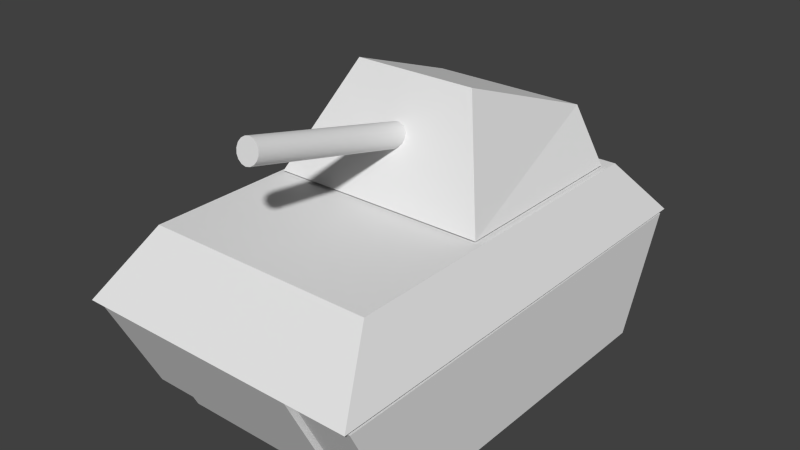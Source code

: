 # Source: tank.blend  (saved by Blender 2.65.0; exported with 4.5.12 LTS)
import bpy
from mathutils import Matrix  # noqa: F401  (used for matrix-valued properties, if any)

bpy.ops.wm.read_factory_settings(use_empty=True)
scene = bpy.context.scene
scene.name = 'Scene'

# ---- collections
col_collection_1 = bpy.data.collections.new('Collection 1'); scene.collection.children.link(col_collection_1)

# ---- materials (node trees are filled in below, after node groups)
mat_material = bpy.data.materials.new('Material')
mat_material.alpha_threshold = 0.0
mat_material.use_transparent_shadow = False
mat_material.roughness = 0.5
mat_material.line_color = (0.0, 0.0, 0.0, 1.0)
mat_material_001 = bpy.data.materials.new('Material.001')
mat_material_001.alpha_threshold = 0.0
mat_material_001.use_transparent_shadow = False
mat_material_001.roughness = 0.5
mat_material_001.line_color = (0.0, 0.0, 0.0, 1.0)
mat_tankbody = bpy.data.materials.new('TankBody')
mat_tankbody.alpha_threshold = 0.0
mat_tankbody.use_transparent_shadow = False
mat_tankbody.roughness = 0.5
mat_tankbody.line_color = (0.0, 0.0, 0.0, 1.0)
mat_tanktreads = bpy.data.materials.new('TankTreads')
mat_tanktreads.alpha_threshold = 0.0
mat_tanktreads.use_transparent_shadow = False
mat_tanktreads.roughness = 0.5
mat_tanktreads.line_color = (0.0, 0.0, 0.0, 1.0)

# ---- material node trees

# ---- world
world_world = bpy.data.worlds.new('World'); scene.world = world_world
world_world.color = (0.05088, 0.05088, 0.05088)
world_world.use_sun_shadow = False
world_world.sun_shadow_jitter_overblur = 0.0
world_world.cycles.sampling_method = 'MANUAL'
world_world.cycles.sample_map_resolution = 256

# ---- meshes
me_cube_001 = bpy.data.meshes.new('Cube.001')
me_cube_001.from_pydata([(-0.9201, -0.3026, 1.504), (-0.9201, 1.356, 1.504), (0.9201, 1.356, 1.504), (0.9201, -0.3026, 1.504), (-0.522, 0.1527, 2.389), (-0.6631, 1.356, 1.948), (0.6631, 1.356, 1.948), (0.522, 0.1527, 2.389), (0.0, 0.4851, 1.939), (4.441e-16, -1.459, 2.407), (0.03827, 0.4834, 1.931), (0.03827, -1.461, 2.399), (0.07071, 0.4783, 1.91), (0.07071, -1.466, 2.378), (0.09239, 0.4707, 1.879), (0.09239, -1.474, 2.347), (0.1, 0.4617, 1.841), (0.1, -1.483, 2.309), (0.09239, 0.4528, 1.804), (0.09239, -1.492, 2.272), (0.07071, 0.4452, 1.773), (0.07071, -1.499, 2.241), (0.03827, 0.4401, 1.752), (0.03827, -1.504, 2.22), (1.51e-08, 0.4383, 1.744), (1.51e-08, -1.506, 2.212), (-0.03827, 0.4401, 1.752), (-0.03827, -1.504, 2.22), (-0.07071, 0.4452, 1.773), (-0.07071, -1.499, 2.241), (-0.09239, 0.4528, 1.804), (-0.09239, -1.492, 2.272), (-0.1, 0.4617, 1.841), (-0.1, -1.483, 2.309), (-0.09239, 0.4707, 1.879), (-0.09239, -1.474, 2.347), (-0.07071, 0.4783, 1.91), (-0.07071, -1.466, 2.378), (-0.03827, 0.4834, 1.931), (-0.03827, -1.461, 2.399), (0.03827, -1.461, 2.399), (4.441e-16, -1.459, 2.407), (0.07071, -1.466, 2.378), (0.09239, -1.474, 2.347), (0.1, -1.483, 2.309), (0.09239, -1.492, 2.272), (0.07071, -1.499, 2.241), (0.03827, -1.504, 2.22), (1.51e-08, -1.506, 2.212), (-0.03827, -1.504, 2.22), (-0.07071, -1.499, 2.241), (-0.09239, -1.492, 2.272), (-0.1, -1.483, 2.309), (-0.09239, -1.474, 2.347), (-0.07071, -1.466, 2.378), (-0.03827, -1.461, 2.399), (0.0, 0.4851, 1.939), (0.03827, 0.4834, 1.931), (0.07071, 0.4783, 1.91), (0.09239, 0.4707, 1.879), (0.1, 0.4617, 1.841), (0.09239, 0.4528, 1.804), (0.07071, 0.4452, 1.773), (0.03827, 0.4401, 1.752), (1.51e-08, 0.4383, 1.744), (-0.03827, 0.4401, 1.752), (-0.07071, 0.4452, 1.773), (-0.09239, 0.4528, 1.804), (-0.1, 0.4617, 1.841), (-0.09239, 0.4707, 1.879), (-0.07071, 0.4783, 1.91), (-0.03827, 0.4834, 1.931)], [], [(4, 5, 1, 0), (5, 6, 2, 1), (6, 7, 3, 2), (7, 4, 0, 3), (0, 1, 2, 3), (7, 6, 5, 4), (8, 9, 11, 10), (10, 11, 13, 12), (12, 13, 15, 14), (14, 15, 17, 16), (16, 17, 19, 18), (18, 19, 21, 20), (20, 21, 23, 22), (22, 23, 25, 24), (24, 25, 27, 26), (26, 27, 29, 28), (28, 29, 31, 30), (30, 31, 33, 32), (32, 33, 35, 34), (34, 35, 37, 36), (40, 41, 39, 54, 53, 52, 51, 50, 49, 48, 47, 46, 45, 44, 43, 42), (38, 55, 9, 8), (36, 37, 55, 38), (56, 57, 58, 59, 60, 61, 62, 63, 64, 65, 66, 67, 68, 69, 70, 71)])
me_cube_001.polygons.foreach_set('use_smooth', [0, 0, 0, 0, 0, 0, 1, 1, 1, 1, 1, 1, 1, 1, 1, 1, 1, 1, 1, 1, 1, 1, 1, 1])
me_cube_001.polygons.foreach_set('material_index', [1, 1, 1, 1, 1, 1, 0, 0, 0, 0, 0, 0, 0, 0, 0, 0, 0, 0, 0, 0, 0, 0, 0, 0])
_uv = me_cube_001.uv_layers.new(name='UVMap')
_uv.uv.foreach_set('vector', [0.4854, 0.3913, 0.8327, 0.4307, 0.874, 0.5005, 0.4517, 0.4992, 0.8758, 0.4291, 0.8769, 0.06948, 0.9977, 0.000155, 0.9962, 0.4992, 0.8338, 0.07102, 0.4862, 0.1082, 0.4532, 0.000155, 0.8755, 0.00145, 0.4526, 0.8927, 0.4517, 0.6096, 0.7214, 0.5008, 0.7229, 0.9998, 0.4499, 0.5006, 0.000155, 0.4992, 0.001686, 0.000155, 0.4514, 0.001535, 0.4862, 0.1082, 0.8338, 0.07102, 0.8327, 0.4307, 0.4854, 0.3913, 0.09855, 0.000136, 0.09777, 0.9998, 0.08397, 0.9998, 0.08476, 0.0001251, 0.2807, 0.0001517, 0.2802, 0.9998, 0.2622, 0.9998, 0.2627, 0.000143, 0.2627, 0.000143, 0.2622, 0.9998, 0.2427, 0.9998, 0.2432, 0.0001338, 0.2432, 0.0001338, 0.2427, 0.9998, 0.2247, 0.9998, 0.2252, 0.0001251, 0.2237, 0.0001251, 0.2245, 0.9998, 0.2107, 0.9998, 0.2099, 0.0001359, 0.2099, 0.0001359, 0.2107, 0.9998, 0.1926, 0.9998, 0.1919, 0.0001501, 0.1919, 0.0001501, 0.1926, 0.9998, 0.1731, 0.9999, 0.1724, 0.0001654, 0.1724, 0.0001654, 0.1731, 0.9999, 0.1551, 0.9999, 0.1543, 0.0001795, 0.08325, 0.0001251, 0.08372, 0.9998, 0.06993, 0.9998, 0.06946, 0.0001317, 0.06946, 0.0001317, 0.06993, 0.9998, 0.05192, 0.9998, 0.05144, 0.0001404, 0.05144, 0.0001404, 0.05192, 0.9998, 0.03241, 0.9998, 0.03193, 0.0001496, 0.03193, 0.0001496, 0.03241, 0.9998, 0.01439, 0.9999, 0.01392, 0.0001582, 0.01392, 0.0001582, 0.01439, 0.9999, 0.0006025, 0.9999, 0.0001251, 0.0001649, 0.1541, 0.0001795, 0.1533, 0.9999, 0.1353, 0.9999, 0.1361, 0.0001654, 0.2884, 0.1752, 0.281, 0.1572, 0.281, 0.1377, 0.2884, 0.1197, 0.3022, 0.1059, 0.3202, 0.09842, 0.3397, 0.09842, 0.3578, 0.1059, 0.3716, 0.1197, 0.379, 0.1377, 0.379, 0.1572, 0.3716, 0.1752, 0.3578, 0.189, 0.3397, 0.1965, 0.3202, 0.1965, 0.3022, 0.189, 0.1166, 0.0001501, 0.1158, 0.9998, 0.09777, 0.9998, 0.09855, 0.000136, 0.1361, 0.0001654, 0.1353, 0.9999, 0.1158, 0.9998, 0.1166, 0.0001501, 0.3202, 0.09817, 0.3022, 0.09071, 0.2884, 0.07692, 0.281, 0.0589, 0.281, 0.0394, 0.2884, 0.02138, 0.3022, 0.007589, 0.3202, 0.0001251, 0.3397, 0.0001253, 0.3578, 0.007589, 0.3716, 0.02138, 0.379, 0.0394, 0.379, 0.0589, 0.3716, 0.07692, 0.3578, 0.09071, 0.3397, 0.09817])
me_cube_001.materials.append(mat_material)
me_cube_001.materials.append(mat_material_001)
me_cube_001.use_remesh_preserve_volume = False
me_cube_001.use_remesh_preserve_attributes = False
me_cube_001.use_mirror_vertex_groups = False
me_cube_001.update()
me_cube = bpy.data.meshes.new('Cube')
me_cube.from_pydata([(-0.7103, -1.507, 0.06923), (-0.7103, 1.507, 0.06923), (0.7103, 1.507, 0.06923), (0.7103, -1.507, 0.06923), (-0.5661, -1.496, 1.485), (-0.5661, 1.496, 1.485), (0.5661, 1.496, 1.485), (0.5661, -1.496, 1.485), (-0.7103, 1.959, 0.9877), (-0.7103, -1.959, 0.9877), (0.7103, 1.959, 0.9877), (0.7103, -1.959, 0.9877), (1.21, -1.959, 0.9877), (1.21, 1.959, 0.9877), (0.9646, -1.496, 1.485), (0.9646, 1.496, 1.485), (-1.21, -1.959, 0.9877), (-1.21, 1.959, 0.9877), (-0.9646, 1.496, 1.485), (-0.9646, -1.496, 1.485), (0.737, -1.451, 0.0401), (0.737, 1.466, 0.01499), (1.2, 1.466, 0.01499), (1.2, -1.451, 0.0401), (0.737, -1.903, 0.9545), (0.737, 1.91, 0.9629), (1.2, 1.91, 0.9629), (1.2, -1.903, 0.9545), (-1.2, -1.451, 0.0401), (-1.2, 1.466, 0.01499), (-0.7368, 1.466, 0.01499), (-0.7368, -1.451, 0.0401), (-1.2, -1.903, 0.9545), (-1.2, 1.91, 0.9629), (-0.7368, 1.91, 0.9629), (-0.7368, -1.903, 0.9545)], [], [(9, 8, 1, 0), (8, 10, 2, 1), (10, 11, 3, 2), (11, 9, 0, 3), (0, 1, 2, 3), (7, 6, 5, 4), (8, 9, 16, 17), (5, 6, 10, 8), (11, 10, 13, 12), (7, 4, 9, 11), (4, 5, 18, 19), (15, 14, 12, 13), (7, 11, 12, 14), (19, 18, 17, 16), (9, 4, 19, 16), (10, 6, 15, 13), (5, 8, 17, 18), (6, 7, 14, 15), (24, 25, 21, 20), (25, 26, 22, 21), (26, 27, 23, 22), (27, 24, 20, 23), (20, 21, 22, 23), (27, 26, 25, 24), (32, 33, 29, 28), (33, 34, 30, 29), (34, 35, 31, 30), (35, 32, 28, 31), (28, 29, 30, 31), (35, 34, 33, 32)])
me_cube.polygons.foreach_set('material_index', [0, 0, 0, 0, 0, 0, 0, 0, 0, 0, 0, 0, 0, 0, 0, 0, 0, 0, 1, 1, 1, 1, 1, 1, 1, 1, 1, 1, 1, 1])
_uv = me_cube.uv_layers.new(name='UVMap')
_uv.uv.foreach_set('vector', [0.4955, 0.4993, 0.494, 0.000356, 0.6103, 0.05758, 0.6115, 0.4413, 0.4933, 0.4993, 0.3124, 0.4998, 0.3122, 0.4426, 0.4931, 0.4421, 0.6138, 0.4993, 0.6122, 0.000356, 0.7286, 0.05758, 0.7298, 0.4413, 0.3108, 0.0009109, 0.4917, 0.000356, 0.4919, 0.05834, 0.311, 0.05889, 0.4919, 0.05834, 0.4931, 0.4421, 0.3122, 0.4426, 0.311, 0.05889, 0.08374, 0.4409, 0.08257, 0.05998, 0.2267, 0.05954, 0.2279, 0.4405, 0.4296, 0.9996, 0.4281, 0.5007, 0.4917, 0.5005, 0.4933, 0.9994, 0.2267, 0.05954, 0.08257, 0.05998, 0.06402, 0.001106, 0.2449, 0.0005514, 0.3745, 0.5005, 0.376, 0.9994, 0.3124, 0.9996, 0.3108, 0.5007, 0.08374, 0.4409, 0.2279, 0.4405, 0.2464, 0.4995, 0.06555, 0.5, 0.2279, 0.4405, 0.2267, 0.05954, 0.2775, 0.05938, 0.2786, 0.4403, 0.4951, 0.9401, 0.494, 0.5592, 0.5603, 0.5, 0.5618, 0.9989, 0.08374, 0.4409, 0.06555, 0.5, 0.001887, 0.5002, 0.033, 0.4411, 0.6134, 0.9401, 0.6122, 0.5592, 0.6786, 0.5, 0.6801, 0.9989, 0.2464, 0.4995, 0.2279, 0.4405, 0.2786, 0.4403, 0.3101, 0.4993, 0.06402, 0.001106, 0.08257, 0.05998, 0.03183, 0.06013, 0.000356, 0.001302, 0.2267, 0.05954, 0.2449, 0.0005514, 0.3086, 0.000356, 0.2775, 0.05938, 0.08257, 0.05998, 0.08374, 0.4409, 0.033, 0.4411, 0.03183, 0.06013, 0.8539, 0.4859, 0.8513, 0.000356, 0.9714, 0.05647, 0.9694, 0.428, 0.1221, 0.9865, 0.06307, 0.9866, 0.0629, 0.9306, 0.1219, 0.9304, 0.8506, 0.4866, 0.8481, 0.9721, 0.7325, 0.9142, 0.7305, 0.5427, 0.06158, 0.5011, 0.1206, 0.5009, 0.1208, 0.5589, 0.06176, 0.5591, 0.1208, 0.5589, 0.1219, 0.9304, 0.0629, 0.9306, 0.06176, 0.5591, 0.2511, 0.9867, 0.2496, 0.5011, 0.3086, 0.5009, 0.3101, 0.9865, 0.7331, 0.4859, 0.7305, 0.000356, 0.8506, 0.05647, 0.8486, 0.428, 0.2489, 0.9865, 0.1899, 0.9866, 0.1897, 0.9306, 0.2487, 0.9304, 0.9714, 0.4866, 0.9689, 0.9721, 0.8534, 0.9142, 0.8513, 0.5427, 0.1884, 0.5011, 0.2474, 0.5009, 0.2476, 0.5589, 0.1886, 0.5591, 0.2476, 0.5589, 0.2487, 0.9304, 0.1897, 0.9306, 0.1886, 0.5591, 0.001846, 0.9867, 0.000356, 0.5011, 0.05938, 0.5009, 0.06087, 0.9865])
me_cube.materials.append(mat_tankbody)
me_cube.materials.append(mat_tanktreads)
me_cube.use_remesh_preserve_volume = False
me_cube.use_remesh_preserve_attributes = False
me_cube.use_mirror_vertex_groups = False
me_cube.update()

# ---- objects
ob_cube = bpy.data.objects.new('Cube', me_cube_001)
ob_tank_body = bpy.data.objects.new('Tank Body', me_cube)

# ---- transforms, parenting, visibility, modifiers, constraints
ob_cube.location = (0.0, 0.0, 0.0)
ob_cube.lineart.crease_threshold = 0.0
ob_tank_body.location = (0.0, 0.0, 0.0)
ob_tank_body.lineart.crease_threshold = 0.0

# ---- collection membership
col_collection_1.objects.link(ob_cube)
col_collection_1.objects.link(ob_tank_body)

# ---- scene / render settings (as saved in the file)
scene.frame_start = 1; scene.frame_end = 250; scene.frame_set(1)
scene.render.engine = 'BLENDER_EEVEE_NEXT'
scene.render.image_settings.color_mode = 'RGB'
scene.render.image_settings.compression = 90
scene.render.resolution_percentage = 50
scene.render.dither_intensity = 0.0
scene.render.bake_margin = 2
scene.render.bake_bias = 0.0
scene.cycles.use_denoising = False
scene.cycles.samples = 10
scene.cycles.sampling_pattern = 'TABULATED_SOBOL'
scene.cycles.light_sampling_threshold = 0.0
scene.cycles.use_adaptive_sampling = False
scene.cycles.use_light_tree = False
scene.cycles.blur_glossy = 0.0
scene.cycles.volume_bounces = 1
scene.cycles.pixel_filter_type = 'GAUSSIAN'
scene.cycles.sample_clamp_indirect = 0.0
scene.view_settings.view_transform = 'Standard'
bpy.context.view_layer.update()

# ---- added for rendering (the .blend has no active camera and no usable light): camera, sun
cam_auto = bpy.data.cameras.new('AutoCamera')
cam_auto.lens = 50.0
cam_auto.sensor_width = 36.0
cam_auto.clip_end = 1000.0
ob_auto_camera = bpy.data.objects.new('AutoCamera', cam_auto)
scene.collection.objects.link(ob_auto_camera)
ob_auto_camera.location = (4.80161, -5.76194, 5.05214)
ob_auto_camera.rotation_euler = (1.09748, -7.21219e-08, 0.694738)
scene.camera = ob_auto_camera
light_auto_sun = bpy.data.lights.new('AutoSun', 'SUN')
light_auto_sun.energy = 3.0
light_auto_sun.angle = 0.0523599
ob_auto_sun = bpy.data.objects.new('AutoSun', light_auto_sun)
scene.collection.objects.link(ob_auto_sun)
ob_auto_sun.rotation_euler = (0.872665, 0.174533, 0.523599)
bpy.context.view_layer.update()
